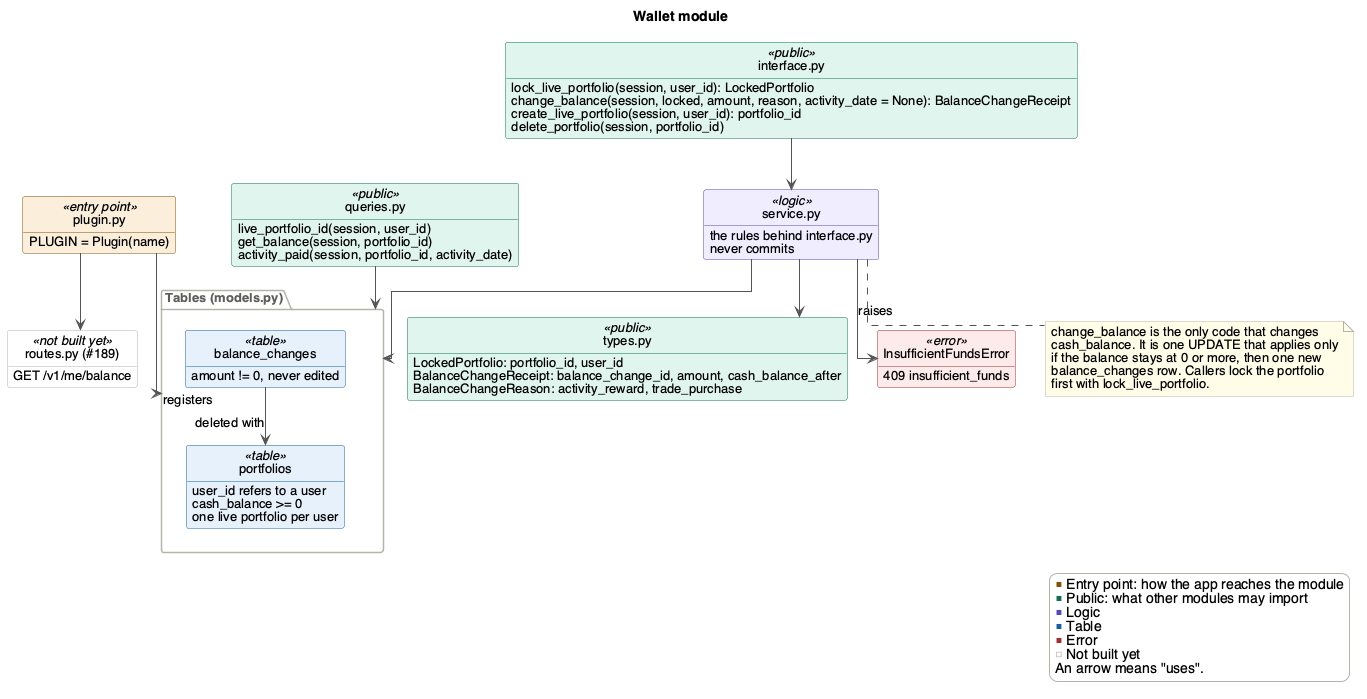

The diagram above was rendered by PlantUML. Its source (embedded in the PNG):
@startuml wallet
' Render with: plantuml -tpng docs/Design/SoftArchitecture/figures/wallet.puml
!include style.iuml
title Wallet module

class "plugin.py" as plugin <<entry point>> {
  PLUGIN = Plugin(name)
}
class "routes.py (#189)" as routes <<not built yet>> {
  GET /v1/me/balance
}

class "interface.py" as interface <<public>> {
  lock_live_portfolio(session, user_id): LockedPortfolio
  change_balance(session, locked, amount, reason, activity_date = None): BalanceChangeReceipt
  create_live_portfolio(session, user_id): portfolio_id
  delete_portfolio(session, portfolio_id)
}
class "queries.py" as queries <<public>> {
  live_portfolio_id(session, user_id)
  get_balance(session, portfolio_id)
  activity_paid(session, portfolio_id, activity_date)
}
class "types.py" as types <<public>> {
  LockedPortfolio: portfolio_id, user_id
  BalanceChangeReceipt: balance_change_id, amount, cash_balance_after
  BalanceChangeReason: activity_reward, trade_purchase
}
class InsufficientFundsError <<error>> {
  409 insufficient_funds
}

class "service.py" as service <<logic>> {
  the rules behind interface.py
  never commits
}

package "Tables (models.py)" as tables {
  class "portfolios" as portfolios <<table>> {
    user_id refers to a user
    cash_balance >= 0
    one live portfolio per user
  }
  class "balance_changes" as changes <<table>> {
    amount != 0, never edited
  }
}

plugin --> tables : registers
plugin --> routes
interface --> service
service --> types
service --> InsufficientFundsError : raises
service --> tables
queries --> tables
changes --> portfolios : deleted with

note bottom of service
  change_balance is the only code that changes
  cash_balance. It is one UPDATE that applies only
  if the balance stays at 0 or more, then one new
  balance_changes row. Callers lock the portfolio
  first with lock_live_portfolio.
end note

legend right
  <color:#854F0B>■</color> Entry point: how the app reaches the module
  <color:#0F6E56>■</color> Public: what other modules may import
  <color:#534AB7>■</color> Logic
  <color:#185FA5>■</color> Table
  <color:#A32D2D>■</color> Error
  <color:#B4B2A9>□</color> Not built yet
  An arrow means "uses".
endlegend
@enduml